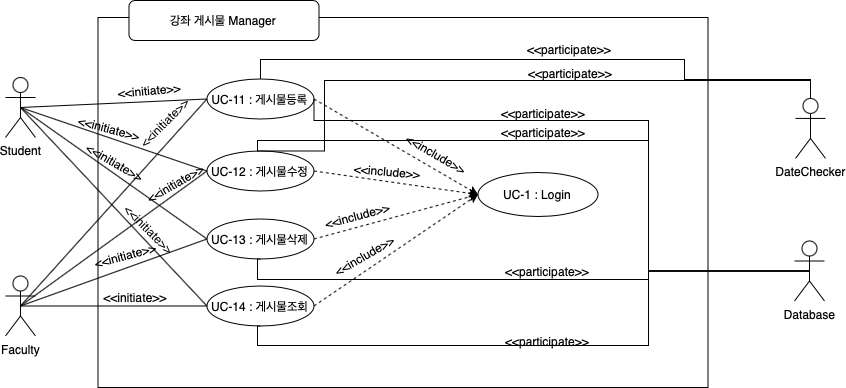

The diagram above was exported from draw.io. Its source (the exported page's mxGraphModel, read from the mxfile embedded in the PNG):
<mxGraphModel dx="1577" dy="-1418" grid="1" gridSize="10" guides="1" tooltips="1" connect="1" arrows="1" fold="1" page="1" pageScale="1" pageWidth="827" pageHeight="1169" math="0" shadow="0">
  <root>
    <mxCell id="0" />
    <mxCell id="1" parent="0" />
    <mxCell id="qwa8m0YsohVyHFURcoKr-210" value="" style="group" connectable="0" vertex="1" parent="1">
      <mxGeometry x="430.97999999999996" y="3280" width="820.02" height="387" as="geometry" />
    </mxCell>
    <mxCell id="qwa8m0YsohVyHFURcoKr-211" value="" style="rounded=0;whiteSpace=wrap;html=1;fillColor=none;" vertex="1" parent="qwa8m0YsohVyHFURcoKr-210">
      <mxGeometry x="92.51000000000005" y="17" width="610" height="370" as="geometry" />
    </mxCell>
    <mxCell id="qwa8m0YsohVyHFURcoKr-212" value="UC-11 : 게시물등록" style="ellipse;whiteSpace=wrap;html=1;align=center;newEdgeStyle={&quot;edgeStyle&quot;:&quot;entityRelationEdgeStyle&quot;,&quot;startArrow&quot;:&quot;none&quot;,&quot;endArrow&quot;:&quot;none&quot;,&quot;segment&quot;:10,&quot;curved&quot;:1};treeFolding=1;treeMoving=1;" vertex="1" parent="qwa8m0YsohVyHFURcoKr-210">
      <mxGeometry x="201.51000000000005" y="78.5" width="106.98" height="40" as="geometry" />
    </mxCell>
    <mxCell id="qwa8m0YsohVyHFURcoKr-213" value="UC-12 : 게시물수정" style="ellipse;whiteSpace=wrap;html=1;align=center;newEdgeStyle={&quot;edgeStyle&quot;:&quot;entityRelationEdgeStyle&quot;,&quot;startArrow&quot;:&quot;none&quot;,&quot;endArrow&quot;:&quot;none&quot;,&quot;segment&quot;:10,&quot;curved&quot;:1};treeFolding=1;treeMoving=1;" vertex="1" parent="qwa8m0YsohVyHFURcoKr-210">
      <mxGeometry x="201.51000000000005" y="150.5" width="106.98" height="40" as="geometry" />
    </mxCell>
    <mxCell id="qwa8m0YsohVyHFURcoKr-214" value="UC-13 : 게시물삭제" style="ellipse;whiteSpace=wrap;html=1;align=center;newEdgeStyle={&quot;edgeStyle&quot;:&quot;entityRelationEdgeStyle&quot;,&quot;startArrow&quot;:&quot;none&quot;,&quot;endArrow&quot;:&quot;none&quot;,&quot;segment&quot;:10,&quot;curved&quot;:1};treeFolding=1;treeMoving=1;" vertex="1" parent="qwa8m0YsohVyHFURcoKr-210">
      <mxGeometry x="201.51000000000005" y="218.5" width="106.98" height="40" as="geometry" />
    </mxCell>
    <mxCell id="qwa8m0YsohVyHFURcoKr-215" value="UC-14 : 게시물조회" style="ellipse;whiteSpace=wrap;html=1;align=center;newEdgeStyle={&quot;edgeStyle&quot;:&quot;entityRelationEdgeStyle&quot;,&quot;startArrow&quot;:&quot;none&quot;,&quot;endArrow&quot;:&quot;none&quot;,&quot;segment&quot;:10,&quot;curved&quot;:1};treeFolding=1;treeMoving=1;" vertex="1" parent="qwa8m0YsohVyHFURcoKr-210">
      <mxGeometry x="201.51000000000005" y="285.5" width="106.98" height="40" as="geometry" />
    </mxCell>
    <mxCell id="qwa8m0YsohVyHFURcoKr-216" style="edgeStyle=none;rounded=0;orthogonalLoop=1;jettySize=auto;html=1;exitX=0.5;exitY=0.5;exitDx=0;exitDy=0;exitPerimeter=0;entryX=0;entryY=0.5;entryDx=0;entryDy=0;endArrow=none;endFill=0;" edge="1" parent="qwa8m0YsohVyHFURcoKr-210" source="qwa8m0YsohVyHFURcoKr-219" target="qwa8m0YsohVyHFURcoKr-212">
      <mxGeometry relative="1" as="geometry" />
    </mxCell>
    <mxCell id="qwa8m0YsohVyHFURcoKr-217" style="edgeStyle=none;rounded=0;orthogonalLoop=1;jettySize=auto;html=1;exitX=0.5;exitY=0.5;exitDx=0;exitDy=0;exitPerimeter=0;entryX=0;entryY=0.5;entryDx=0;entryDy=0;endArrow=none;endFill=0;" edge="1" parent="qwa8m0YsohVyHFURcoKr-210" source="qwa8m0YsohVyHFURcoKr-219" target="qwa8m0YsohVyHFURcoKr-213">
      <mxGeometry relative="1" as="geometry" />
    </mxCell>
    <mxCell id="qwa8m0YsohVyHFURcoKr-218" style="edgeStyle=none;rounded=0;orthogonalLoop=1;jettySize=auto;html=1;exitX=0.5;exitY=0.5;exitDx=0;exitDy=0;exitPerimeter=0;entryX=0;entryY=0.5;entryDx=0;entryDy=0;endArrow=none;endFill=0;" edge="1" parent="qwa8m0YsohVyHFURcoKr-210" source="qwa8m0YsohVyHFURcoKr-219" target="qwa8m0YsohVyHFURcoKr-214">
      <mxGeometry relative="1" as="geometry" />
    </mxCell>
    <mxCell id="qwa8m0YsohVyHFURcoKr-219" value="Faculty" style="shape=umlActor;verticalLabelPosition=bottom;verticalAlign=top;html=1;outlineConnect=0;" vertex="1" parent="qwa8m0YsohVyHFURcoKr-210">
      <mxGeometry y="275.5" width="30" height="60" as="geometry" />
    </mxCell>
    <mxCell id="qwa8m0YsohVyHFURcoKr-220" style="edgeStyle=none;rounded=0;orthogonalLoop=1;jettySize=auto;html=1;exitX=0.5;exitY=0.5;exitDx=0;exitDy=0;exitPerimeter=0;entryX=0;entryY=0.5;entryDx=0;entryDy=0;endArrow=none;endFill=0;" edge="1" parent="qwa8m0YsohVyHFURcoKr-210" source="qwa8m0YsohVyHFURcoKr-223" target="qwa8m0YsohVyHFURcoKr-212">
      <mxGeometry relative="1" as="geometry" />
    </mxCell>
    <mxCell id="qwa8m0YsohVyHFURcoKr-221" style="edgeStyle=none;rounded=0;orthogonalLoop=1;jettySize=auto;html=1;exitX=0.5;exitY=0.5;exitDx=0;exitDy=0;exitPerimeter=0;entryX=0;entryY=0.5;entryDx=0;entryDy=0;endArrow=none;endFill=0;" edge="1" parent="qwa8m0YsohVyHFURcoKr-210" source="qwa8m0YsohVyHFURcoKr-223" target="qwa8m0YsohVyHFURcoKr-213">
      <mxGeometry relative="1" as="geometry" />
    </mxCell>
    <mxCell id="qwa8m0YsohVyHFURcoKr-222" style="edgeStyle=none;rounded=0;orthogonalLoop=1;jettySize=auto;html=1;exitX=0.5;exitY=0.5;exitDx=0;exitDy=0;exitPerimeter=0;entryX=0;entryY=0.5;entryDx=0;entryDy=0;endArrow=none;endFill=0;" edge="1" parent="qwa8m0YsohVyHFURcoKr-210" source="qwa8m0YsohVyHFURcoKr-223" target="qwa8m0YsohVyHFURcoKr-214">
      <mxGeometry relative="1" as="geometry" />
    </mxCell>
    <mxCell id="qwa8m0YsohVyHFURcoKr-223" value="Student&lt;br&gt;" style="shape=umlActor;verticalLabelPosition=bottom;verticalAlign=top;html=1;outlineConnect=0;" vertex="1" parent="qwa8m0YsohVyHFURcoKr-210">
      <mxGeometry y="77" width="30" height="60" as="geometry" />
    </mxCell>
    <mxCell id="qwa8m0YsohVyHFURcoKr-224" style="edgeStyle=orthogonalEdgeStyle;rounded=0;orthogonalLoop=1;jettySize=auto;html=1;exitX=0.5;exitY=0.5;exitDx=0;exitDy=0;exitPerimeter=0;entryX=1;entryY=0.5;entryDx=0;entryDy=0;endArrow=none;endFill=0;" edge="1" parent="qwa8m0YsohVyHFURcoKr-210" source="qwa8m0YsohVyHFURcoKr-228" target="qwa8m0YsohVyHFURcoKr-212">
      <mxGeometry x="-31.514853275414566" as="geometry">
        <Array as="points">
          <mxPoint x="643.02" y="271" />
          <mxPoint x="643.02" y="120" />
          <mxPoint x="309.02000000000004" y="120" />
        </Array>
      </mxGeometry>
    </mxCell>
    <mxCell id="qwa8m0YsohVyHFURcoKr-225" style="edgeStyle=orthogonalEdgeStyle;rounded=0;orthogonalLoop=1;jettySize=auto;html=1;exitX=0.5;exitY=0.5;exitDx=0;exitDy=0;exitPerimeter=0;entryX=0.5;entryY=0;entryDx=0;entryDy=0;endArrow=none;endFill=0;" edge="1" parent="qwa8m0YsohVyHFURcoKr-210" source="qwa8m0YsohVyHFURcoKr-228" target="qwa8m0YsohVyHFURcoKr-213">
      <mxGeometry x="-31.514853275414566" as="geometry">
        <Array as="points">
          <mxPoint x="643.02" y="271" />
          <mxPoint x="643.02" y="140" />
          <mxPoint x="252.02000000000004" y="140" />
          <mxPoint x="252.02000000000004" y="151" />
        </Array>
      </mxGeometry>
    </mxCell>
    <mxCell id="qwa8m0YsohVyHFURcoKr-226" style="edgeStyle=orthogonalEdgeStyle;rounded=0;orthogonalLoop=1;jettySize=auto;html=1;exitX=0.5;exitY=0.5;exitDx=0;exitDy=0;exitPerimeter=0;entryX=0.5;entryY=1;entryDx=0;entryDy=0;endArrow=none;endFill=0;" edge="1" parent="qwa8m0YsohVyHFURcoKr-210" source="qwa8m0YsohVyHFURcoKr-228" target="qwa8m0YsohVyHFURcoKr-214">
      <mxGeometry x="-31.514853275414566" as="geometry">
        <Array as="points">
          <mxPoint x="643.02" y="271" />
          <mxPoint x="643.02" y="279" />
          <mxPoint x="252.02000000000004" y="279" />
          <mxPoint x="252.02000000000004" y="259" />
        </Array>
      </mxGeometry>
    </mxCell>
    <mxCell id="qwa8m0YsohVyHFURcoKr-227" style="edgeStyle=orthogonalEdgeStyle;rounded=0;orthogonalLoop=1;jettySize=auto;html=1;exitX=0.5;exitY=0.5;exitDx=0;exitDy=0;exitPerimeter=0;entryX=0.5;entryY=1;entryDx=0;entryDy=0;endArrow=none;endFill=0;" edge="1" parent="qwa8m0YsohVyHFURcoKr-210" source="qwa8m0YsohVyHFURcoKr-228" target="qwa8m0YsohVyHFURcoKr-215">
      <mxGeometry x="-31.514853275414566" as="geometry">
        <Array as="points">
          <mxPoint x="643.02" y="271" />
          <mxPoint x="643.02" y="345" />
          <mxPoint x="252.02000000000004" y="345" />
          <mxPoint x="252.02000000000004" y="326" />
        </Array>
      </mxGeometry>
    </mxCell>
    <mxCell id="qwa8m0YsohVyHFURcoKr-228" value="Database&lt;br&gt;" style="shape=umlActor;verticalLabelPosition=bottom;verticalAlign=top;html=1;outlineConnect=0;" vertex="1" parent="qwa8m0YsohVyHFURcoKr-210">
      <mxGeometry x="789.02" y="240.5" width="30" height="60" as="geometry" />
    </mxCell>
    <mxCell id="qwa8m0YsohVyHFURcoKr-229" value="" style="endArrow=classic;dashed=1;html=1;exitX=1;exitY=0.5;exitDx=0;exitDy=0;entryX=0;entryY=0.5;entryDx=0;entryDy=0;endFill=1;" edge="1" parent="qwa8m0YsohVyHFURcoKr-210" source="qwa8m0YsohVyHFURcoKr-212" target="qwa8m0YsohVyHFURcoKr-232">
      <mxGeometry x="62.50999999999999" y="-28" width="50" height="50" as="geometry">
        <mxPoint x="442.5100000000012" y="107" as="sourcePoint" />
        <mxPoint x="352.51000000000005" y="149" as="targetPoint" />
      </mxGeometry>
    </mxCell>
    <mxCell id="qwa8m0YsohVyHFURcoKr-230" value="" style="rounded=1;whiteSpace=wrap;html=1;gradientColor=none;" vertex="1" parent="qwa8m0YsohVyHFURcoKr-210">
      <mxGeometry x="123.51000000000005" width="190" height="40" as="geometry" />
    </mxCell>
    <mxCell id="qwa8m0YsohVyHFURcoKr-231" value="강좌 게시물 Manager" style="text;html=1;strokeColor=none;fillColor=none;align=center;verticalAlign=middle;whiteSpace=wrap;rounded=0;" vertex="1" parent="qwa8m0YsohVyHFURcoKr-210">
      <mxGeometry x="138.51000000000005" y="10" width="160" height="20" as="geometry" />
    </mxCell>
    <mxCell id="qwa8m0YsohVyHFURcoKr-232" value="UC-1 : Login" style="ellipse;whiteSpace=wrap;html=1;align=center;newEdgeStyle={&quot;edgeStyle&quot;:&quot;entityRelationEdgeStyle&quot;,&quot;startArrow&quot;:&quot;none&quot;,&quot;endArrow&quot;:&quot;none&quot;,&quot;segment&quot;:10,&quot;curved&quot;:1};treeFolding=1;treeMoving=1;fillColor=none;" vertex="1" parent="qwa8m0YsohVyHFURcoKr-210">
      <mxGeometry x="472.51000000000005" y="172" width="120" height="44" as="geometry" />
    </mxCell>
    <mxCell id="qwa8m0YsohVyHFURcoKr-233" value="" style="endArrow=none;html=1;exitX=0.5;exitY=0.5;exitDx=0;exitDy=0;exitPerimeter=0;entryX=0;entryY=0.5;entryDx=0;entryDy=0;" edge="1" parent="qwa8m0YsohVyHFURcoKr-210" source="qwa8m0YsohVyHFURcoKr-223" target="qwa8m0YsohVyHFURcoKr-215">
      <mxGeometry x="-31.514853275414566" width="50" height="50" as="geometry">
        <mxPoint x="48.509999999999536" y="232" as="sourcePoint" />
        <mxPoint x="231.5099999999996" y="128.5" as="targetPoint" />
      </mxGeometry>
    </mxCell>
    <mxCell id="qwa8m0YsohVyHFURcoKr-234" value="" style="endArrow=none;html=1;exitX=0.5;exitY=0.5;exitDx=0;exitDy=0;exitPerimeter=0;entryX=0;entryY=0.5;entryDx=0;entryDy=0;" edge="1" parent="qwa8m0YsohVyHFURcoKr-210" source="qwa8m0YsohVyHFURcoKr-219" target="qwa8m0YsohVyHFURcoKr-215">
      <mxGeometry x="-31.514853275414566" width="50" height="50" as="geometry">
        <mxPoint x="78.50999999999954" y="262" as="sourcePoint" />
        <mxPoint x="261.5099999999996" y="158.5" as="targetPoint" />
      </mxGeometry>
    </mxCell>
    <mxCell id="qwa8m0YsohVyHFURcoKr-235" value="" style="endArrow=classic;dashed=1;html=1;exitX=1;exitY=0.5;exitDx=0;exitDy=0;entryX=0;entryY=0.5;entryDx=0;entryDy=0;endFill=1;" edge="1" parent="qwa8m0YsohVyHFURcoKr-210" source="qwa8m0YsohVyHFURcoKr-213" target="qwa8m0YsohVyHFURcoKr-232">
      <mxGeometry x="67.50999999999999" y="45.5" width="50" height="50" as="geometry">
        <mxPoint x="306.51000000000005" y="172" as="sourcePoint" />
        <mxPoint x="477.51000000000005" y="267.5" as="targetPoint" />
      </mxGeometry>
    </mxCell>
    <mxCell id="qwa8m0YsohVyHFURcoKr-236" value="" style="endArrow=classic;dashed=1;html=1;exitX=1;exitY=0.5;exitDx=0;exitDy=0;entryX=0;entryY=0.5;entryDx=0;entryDy=0;endFill=1;" edge="1" parent="qwa8m0YsohVyHFURcoKr-210" source="qwa8m0YsohVyHFURcoKr-214" target="qwa8m0YsohVyHFURcoKr-232">
      <mxGeometry x="82.51000000000005" y="123.5" width="50" height="50" as="geometry">
        <mxPoint x="321.51000000000005" y="250" as="sourcePoint" />
        <mxPoint x="492.51000000000005" y="345.5" as="targetPoint" />
      </mxGeometry>
    </mxCell>
    <mxCell id="qwa8m0YsohVyHFURcoKr-237" value="" style="endArrow=classic;dashed=1;html=1;exitX=1;exitY=0.5;exitDx=0;exitDy=0;entryX=0;entryY=0.5;entryDx=0;entryDy=0;endFill=1;" edge="1" parent="qwa8m0YsohVyHFURcoKr-210" source="qwa8m0YsohVyHFURcoKr-215" target="qwa8m0YsohVyHFURcoKr-232">
      <mxGeometry x="123.51000000000005" y="191.5" width="50" height="50" as="geometry">
        <mxPoint x="362.51000000000005" y="318" as="sourcePoint" />
        <mxPoint x="533.51" y="413.5" as="targetPoint" />
      </mxGeometry>
    </mxCell>
    <mxCell id="qwa8m0YsohVyHFURcoKr-238" value="&amp;lt;&amp;lt;include&amp;gt;&amp;gt;" style="text;html=1;strokeColor=none;align=center;verticalAlign=middle;whiteSpace=wrap;rounded=0;rotation=30;" vertex="1" parent="qwa8m0YsohVyHFURcoKr-210">
      <mxGeometry x="331.51000000000005" y="139" width="200" height="30" as="geometry" />
    </mxCell>
    <mxCell id="qwa8m0YsohVyHFURcoKr-239" value="&amp;lt;&amp;lt;include&amp;gt;&amp;gt;" style="text;html=1;strokeColor=none;align=center;verticalAlign=middle;whiteSpace=wrap;rounded=0;rotation=5;" vertex="1" parent="qwa8m0YsohVyHFURcoKr-210">
      <mxGeometry x="282.51000000000005" y="155.5" width="200" height="30" as="geometry" />
    </mxCell>
    <mxCell id="qwa8m0YsohVyHFURcoKr-240" value="&amp;lt;&amp;lt;include&amp;gt;&amp;gt;" style="text;html=1;strokeColor=none;align=center;verticalAlign=middle;whiteSpace=wrap;rounded=0;rotation=-15;" vertex="1" parent="qwa8m0YsohVyHFURcoKr-210">
      <mxGeometry x="252.51000000000005" y="200" width="200" height="30" as="geometry" />
    </mxCell>
    <mxCell id="qwa8m0YsohVyHFURcoKr-241" value="&amp;lt;&amp;lt;include&amp;gt;&amp;gt;" style="text;html=1;strokeColor=none;align=center;verticalAlign=middle;whiteSpace=wrap;rounded=0;rotation=-30;" vertex="1" parent="qwa8m0YsohVyHFURcoKr-210">
      <mxGeometry x="259.51000000000005" y="240" width="200" height="30" as="geometry" />
    </mxCell>
    <mxCell id="qwa8m0YsohVyHFURcoKr-242" value="&amp;lt;&amp;lt;participate&amp;gt;&amp;gt;" style="text;html=1;strokeColor=none;align=center;verticalAlign=middle;whiteSpace=wrap;rounded=0;rotation=0;" vertex="1" parent="qwa8m0YsohVyHFURcoKr-210">
      <mxGeometry x="442.51000000000005" y="255.5" width="200" height="30" as="geometry" />
    </mxCell>
    <mxCell id="qwa8m0YsohVyHFURcoKr-243" value="&amp;lt;&amp;lt;participate&amp;gt;&amp;gt;" style="text;html=1;strokeColor=none;align=center;verticalAlign=middle;whiteSpace=wrap;rounded=0;rotation=0;" vertex="1" parent="qwa8m0YsohVyHFURcoKr-210">
      <mxGeometry x="442.51000000000005" y="325.5" width="200" height="30" as="geometry" />
    </mxCell>
    <mxCell id="qwa8m0YsohVyHFURcoKr-244" value="&amp;lt;&amp;lt;participate&amp;gt;&amp;gt;" style="text;html=1;strokeColor=none;align=center;verticalAlign=middle;whiteSpace=wrap;rounded=0;rotation=0;" vertex="1" parent="qwa8m0YsohVyHFURcoKr-210">
      <mxGeometry x="438.49000000000007" y="116.86000000000013" width="200" height="30" as="geometry" />
    </mxCell>
    <mxCell id="qwa8m0YsohVyHFURcoKr-245" value="&amp;lt;&amp;lt;participate&amp;gt;&amp;gt;" style="text;html=1;strokeColor=none;align=center;verticalAlign=middle;whiteSpace=wrap;rounded=0;rotation=0;" vertex="1" parent="qwa8m0YsohVyHFURcoKr-210">
      <mxGeometry x="465.02000000000004" y="57.5" width="200" height="30" as="geometry" />
    </mxCell>
    <mxCell id="qwa8m0YsohVyHFURcoKr-246" value="&amp;lt;&amp;lt;initiate&amp;gt;&amp;gt;" style="text;html=1;strokeColor=none;align=center;verticalAlign=middle;whiteSpace=wrap;rounded=0;rotation=0;" vertex="1" parent="qwa8m0YsohVyHFURcoKr-210">
      <mxGeometry x="30.000000000000057" y="285.5" width="200" height="22.14" as="geometry" />
    </mxCell>
    <mxCell id="qwa8m0YsohVyHFURcoKr-247" value="&amp;lt;&amp;lt;initiate&amp;gt;&amp;gt;" style="text;html=1;strokeColor=none;align=center;verticalAlign=middle;whiteSpace=wrap;rounded=0;rotation=-15;" vertex="1" parent="qwa8m0YsohVyHFURcoKr-210">
      <mxGeometry x="20.02000000000004" y="243.92999999999984" width="200" height="22.14" as="geometry" />
    </mxCell>
    <mxCell id="qwa8m0YsohVyHFURcoKr-248" value="&amp;lt;&amp;lt;initiate&amp;gt;&amp;gt;" style="text;html=1;strokeColor=none;align=center;verticalAlign=middle;whiteSpace=wrap;rounded=0;rotation=-30;" vertex="1" parent="qwa8m0YsohVyHFURcoKr-210">
      <mxGeometry x="70.02000000000004" y="172" width="200" height="22.14" as="geometry" />
    </mxCell>
    <mxCell id="qwa8m0YsohVyHFURcoKr-249" value="&amp;lt;&amp;lt;initiate&amp;gt;&amp;gt;" style="text;html=1;strokeColor=none;align=center;verticalAlign=middle;whiteSpace=wrap;rounded=0;rotation=-45;" vertex="1" parent="qwa8m0YsohVyHFURcoKr-210">
      <mxGeometry x="59.02000000000004" y="110.92999999999984" width="200" height="22.14" as="geometry" />
    </mxCell>
    <mxCell id="qwa8m0YsohVyHFURcoKr-250" value="&amp;lt;&amp;lt;initiate&amp;gt;&amp;gt;" style="text;html=1;strokeColor=none;align=center;verticalAlign=middle;whiteSpace=wrap;rounded=0;rotation=-5;" vertex="1" parent="qwa8m0YsohVyHFURcoKr-210">
      <mxGeometry x="44.02000000000004" y="78.5" width="200" height="22.14" as="geometry" />
    </mxCell>
    <mxCell id="qwa8m0YsohVyHFURcoKr-251" value="&amp;lt;&amp;lt;initiate&amp;gt;&amp;gt;" style="text;html=1;strokeColor=none;align=center;verticalAlign=middle;whiteSpace=wrap;rounded=0;rotation=15;" vertex="1" parent="qwa8m0YsohVyHFURcoKr-210">
      <mxGeometry x="4.0400000000000205" y="116.85999999999967" width="200" height="22.14" as="geometry" />
    </mxCell>
    <mxCell id="qwa8m0YsohVyHFURcoKr-252" value="&amp;lt;&amp;lt;initiate&amp;gt;&amp;gt;" style="text;html=1;strokeColor=none;align=center;verticalAlign=middle;whiteSpace=wrap;rounded=0;rotation=45;" vertex="1" parent="qwa8m0YsohVyHFURcoKr-210">
      <mxGeometry x="44.01999999999998" y="217.85999999999967" width="200" height="22.14" as="geometry" />
    </mxCell>
    <mxCell id="qwa8m0YsohVyHFURcoKr-253" value="&amp;lt;&amp;lt;initiate&amp;gt;&amp;gt;" style="text;html=1;strokeColor=none;align=center;verticalAlign=middle;whiteSpace=wrap;rounded=0;rotation=30;" vertex="1" parent="qwa8m0YsohVyHFURcoKr-210">
      <mxGeometry x="10.019999999999982" y="150.49999999999955" width="200" height="22.14" as="geometry" />
    </mxCell>
    <mxCell id="qwa8m0YsohVyHFURcoKr-254" style="edgeStyle=orthogonalEdgeStyle;rounded=0;orthogonalLoop=1;jettySize=auto;html=1;exitX=0.5;exitY=0.5;exitDx=0;exitDy=0;exitPerimeter=0;entryX=0.5;entryY=0;entryDx=0;entryDy=0;endArrow=none;endFill=0;" edge="1" parent="qwa8m0YsohVyHFURcoKr-210" source="qwa8m0YsohVyHFURcoKr-256" target="qwa8m0YsohVyHFURcoKr-213">
      <mxGeometry relative="1" as="geometry">
        <Array as="points">
          <mxPoint x="805.02" y="80" />
          <mxPoint x="319.02000000000004" y="80" />
          <mxPoint x="319.02000000000004" y="151" />
        </Array>
      </mxGeometry>
    </mxCell>
    <mxCell id="qwa8m0YsohVyHFURcoKr-255" style="edgeStyle=orthogonalEdgeStyle;rounded=0;orthogonalLoop=1;jettySize=auto;html=1;exitX=0.5;exitY=0.5;exitDx=0;exitDy=0;exitPerimeter=0;entryX=0.5;entryY=0;entryDx=0;entryDy=0;endArrow=none;endFill=0;" edge="1" parent="qwa8m0YsohVyHFURcoKr-210" source="qwa8m0YsohVyHFURcoKr-256" target="qwa8m0YsohVyHFURcoKr-212">
      <mxGeometry relative="1" as="geometry">
        <Array as="points">
          <mxPoint x="805.02" y="79" />
          <mxPoint x="679.02" y="79" />
          <mxPoint x="679.02" y="59" />
          <mxPoint x="255.02000000000004" y="59" />
        </Array>
      </mxGeometry>
    </mxCell>
    <mxCell id="qwa8m0YsohVyHFURcoKr-256" value="DateChecker" style="shape=umlActor;verticalLabelPosition=bottom;verticalAlign=top;html=1;outlineConnect=0;" vertex="1" parent="qwa8m0YsohVyHFURcoKr-210">
      <mxGeometry x="790.02" y="97.92999999999984" width="30" height="60" as="geometry" />
    </mxCell>
    <mxCell id="qwa8m0YsohVyHFURcoKr-257" value="&amp;lt;&amp;lt;participate&amp;gt;&amp;gt;" style="text;html=1;strokeColor=none;align=center;verticalAlign=middle;whiteSpace=wrap;rounded=0;rotation=0;" vertex="1" parent="qwa8m0YsohVyHFURcoKr-210">
      <mxGeometry x="438.49000000000007" y="97.93000000000029" width="200" height="30" as="geometry" />
    </mxCell>
    <mxCell id="qwa8m0YsohVyHFURcoKr-258" value="&amp;lt;&amp;lt;participate&amp;gt;&amp;gt;" style="text;html=1;strokeColor=none;align=center;verticalAlign=middle;whiteSpace=wrap;rounded=0;rotation=0;" vertex="1" parent="qwa8m0YsohVyHFURcoKr-210">
      <mxGeometry x="464.02000000000004" y="30" width="200" height="37" as="geometry" />
    </mxCell>
  </root>
</mxGraphModel>